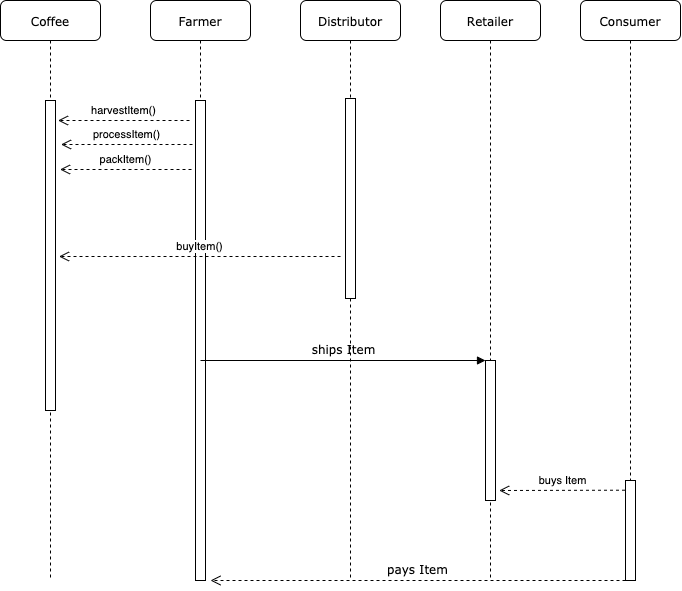

The diagram above was exported from draw.io. Its source (the exported page's mxGraphModel, read from the mxfile embedded in the PNG):
<mxGraphModel dx="397" dy="320" grid="1" gridSize="10" guides="1" tooltips="1" connect="1" arrows="1" fold="1" page="1" pageScale="1" pageWidth="1100" pageHeight="850" background="#ffffff" math="0" shadow="0">
  <root>
    <mxCell id="0" />
    <mxCell id="1" parent="0" />
    <mxCell id="7baba1c4bc27f4b0-2" value="Farmer" style="shape=umlLifeline;perimeter=lifelinePerimeter;whiteSpace=wrap;html=1;container=1;collapsible=0;recursiveResize=0;outlineConnect=0;rounded=1;shadow=0;comic=0;labelBackgroundColor=none;strokeWidth=1;fontFamily=Verdana;fontSize=12;align=center;" parent="1" vertex="1">
      <mxGeometry x="250" y="80" width="100" height="580" as="geometry" />
    </mxCell>
    <mxCell id="7baba1c4bc27f4b0-10" value="" style="html=1;points=[];perimeter=orthogonalPerimeter;rounded=0;shadow=0;comic=0;labelBackgroundColor=none;strokeWidth=1;fontFamily=Verdana;fontSize=12;align=center;" parent="7baba1c4bc27f4b0-2" vertex="1">
      <mxGeometry x="45" y="100" width="10" height="480" as="geometry" />
    </mxCell>
    <mxCell id="7baba1c4bc27f4b0-3" value="Distributor" style="shape=umlLifeline;perimeter=lifelinePerimeter;whiteSpace=wrap;html=1;container=1;collapsible=0;recursiveResize=0;outlineConnect=0;rounded=1;shadow=0;comic=0;labelBackgroundColor=none;strokeWidth=1;fontFamily=Verdana;fontSize=12;align=center;" parent="1" vertex="1">
      <mxGeometry x="400" y="80" width="100" height="580" as="geometry" />
    </mxCell>
    <mxCell id="7baba1c4bc27f4b0-13" value="" style="html=1;points=[];perimeter=orthogonalPerimeter;rounded=0;shadow=0;comic=0;labelBackgroundColor=none;strokeWidth=1;fontFamily=Verdana;fontSize=12;align=center;" parent="7baba1c4bc27f4b0-3" vertex="1">
      <mxGeometry x="45" y="98" width="10" height="200" as="geometry" />
    </mxCell>
    <mxCell id="7baba1c4bc27f4b0-4" value="Retailer" style="shape=umlLifeline;perimeter=lifelinePerimeter;whiteSpace=wrap;html=1;container=1;collapsible=0;recursiveResize=0;outlineConnect=0;rounded=1;shadow=0;comic=0;labelBackgroundColor=none;strokeWidth=1;fontFamily=Verdana;fontSize=12;align=center;" parent="1" vertex="1">
      <mxGeometry x="540" y="80" width="100" height="580" as="geometry" />
    </mxCell>
    <mxCell id="7baba1c4bc27f4b0-5" value="Consumer" style="shape=umlLifeline;perimeter=lifelinePerimeter;whiteSpace=wrap;html=1;container=1;collapsible=0;recursiveResize=0;outlineConnect=0;rounded=1;shadow=0;comic=0;labelBackgroundColor=none;strokeWidth=1;fontFamily=Verdana;fontSize=12;align=center;" parent="1" vertex="1">
      <mxGeometry x="680" y="80" width="100" height="580" as="geometry" />
    </mxCell>
    <mxCell id="7baba1c4bc27f4b0-8" value="Coffee" style="shape=umlLifeline;perimeter=lifelinePerimeter;whiteSpace=wrap;html=1;container=1;collapsible=0;recursiveResize=0;outlineConnect=0;rounded=1;shadow=0;comic=0;labelBackgroundColor=none;strokeWidth=1;fontFamily=Verdana;fontSize=12;align=center;" parent="1" vertex="1">
      <mxGeometry x="100" y="80" width="100" height="580" as="geometry" />
    </mxCell>
    <mxCell id="7baba1c4bc27f4b0-9" value="" style="html=1;points=[];perimeter=orthogonalPerimeter;rounded=0;shadow=0;comic=0;labelBackgroundColor=none;strokeWidth=1;fontFamily=Verdana;fontSize=12;align=center;" parent="7baba1c4bc27f4b0-8" vertex="1">
      <mxGeometry x="45" y="100" width="10" height="310" as="geometry" />
    </mxCell>
    <mxCell id="7baba1c4bc27f4b0-19" value="" style="html=1;points=[];perimeter=orthogonalPerimeter;rounded=0;shadow=0;comic=0;labelBackgroundColor=none;strokeWidth=1;fontFamily=Verdana;fontSize=12;align=center;" parent="1" vertex="1">
      <mxGeometry x="725" y="560" width="10" height="100" as="geometry" />
    </mxCell>
    <mxCell id="7baba1c4bc27f4b0-21" value="pays Item" style="html=1;verticalAlign=bottom;endArrow=open;dashed=1;endSize=8;labelBackgroundColor=none;fontFamily=Verdana;fontSize=12;edgeStyle=elbowEdgeStyle;elbow=horizontal;" parent="1" source="7baba1c4bc27f4b0-19" edge="1">
      <mxGeometry relative="1" as="geometry">
        <mxPoint x="310" y="660" as="targetPoint" />
        <Array as="points">
          <mxPoint x="310" y="660" />
          <mxPoint x="600" y="660" />
          <mxPoint x="670" y="260" />
          <mxPoint x="700" y="260" />
        </Array>
      </mxGeometry>
    </mxCell>
    <mxCell id="7baba1c4bc27f4b0-22" value="" style="html=1;points=[];perimeter=orthogonalPerimeter;rounded=0;shadow=0;comic=0;labelBackgroundColor=none;strokeWidth=1;fontFamily=Verdana;fontSize=12;align=center;" parent="1" vertex="1">
      <mxGeometry x="585" y="440" width="10" height="140" as="geometry" />
    </mxCell>
    <mxCell id="7baba1c4bc27f4b0-23" value="ships Item" style="html=1;verticalAlign=bottom;endArrow=block;entryX=0;entryY=0;labelBackgroundColor=none;fontFamily=Verdana;fontSize=12;" parent="1" target="7baba1c4bc27f4b0-22" edge="1">
      <mxGeometry relative="1" as="geometry">
        <mxPoint x="300" y="440" as="sourcePoint" />
      </mxGeometry>
    </mxCell>
    <mxCell id="IBAxVcXf5lqU9xIh8ax8-2" value="harvestItem()" style="html=1;verticalAlign=bottom;endArrow=open;dashed=1;endSize=8;" edge="1" parent="1">
      <mxGeometry relative="1" as="geometry">
        <mxPoint x="289" y="200" as="sourcePoint" />
        <mxPoint x="157.5" y="200" as="targetPoint" />
        <Array as="points" />
      </mxGeometry>
    </mxCell>
    <mxCell id="IBAxVcXf5lqU9xIh8ax8-3" value="processItem()" style="html=1;verticalAlign=bottom;endArrow=open;dashed=1;endSize=8;" edge="1" parent="1">
      <mxGeometry relative="1" as="geometry">
        <mxPoint x="292" y="223.9999999999999" as="sourcePoint" />
        <mxPoint x="160.5" y="223.9999999999999" as="targetPoint" />
        <Array as="points" />
      </mxGeometry>
    </mxCell>
    <mxCell id="IBAxVcXf5lqU9xIh8ax8-4" value="packItem()" style="html=1;verticalAlign=bottom;endArrow=open;dashed=1;endSize=8;" edge="1" parent="1">
      <mxGeometry relative="1" as="geometry">
        <mxPoint x="291" y="248.9999999999999" as="sourcePoint" />
        <mxPoint x="159.5" y="248.9999999999999" as="targetPoint" />
        <Array as="points" />
      </mxGeometry>
    </mxCell>
    <mxCell id="IBAxVcXf5lqU9xIh8ax8-6" value="buyItem()" style="html=1;verticalAlign=bottom;endArrow=open;dashed=1;endSize=8;" edge="1" parent="1">
      <mxGeometry relative="1" as="geometry">
        <mxPoint x="440" y="336" as="sourcePoint" />
        <mxPoint x="158.5" y="335.9999999999999" as="targetPoint" />
        <Array as="points">
          <mxPoint x="230" y="336" />
        </Array>
      </mxGeometry>
    </mxCell>
    <mxCell id="IBAxVcXf5lqU9xIh8ax8-8" value="buys Item" style="html=1;verticalAlign=bottom;endArrow=open;dashed=1;endSize=8;exitX=-0.05;exitY=0.097;exitDx=0;exitDy=0;exitPerimeter=0;" edge="1" parent="1" source="7baba1c4bc27f4b0-19">
      <mxGeometry relative="1" as="geometry">
        <mxPoint x="678.6700000000001" y="570" as="sourcePoint" />
        <mxPoint x="598.6700000000001" y="570" as="targetPoint" />
        <Array as="points" />
      </mxGeometry>
    </mxCell>
  </root>
</mxGraphModel>